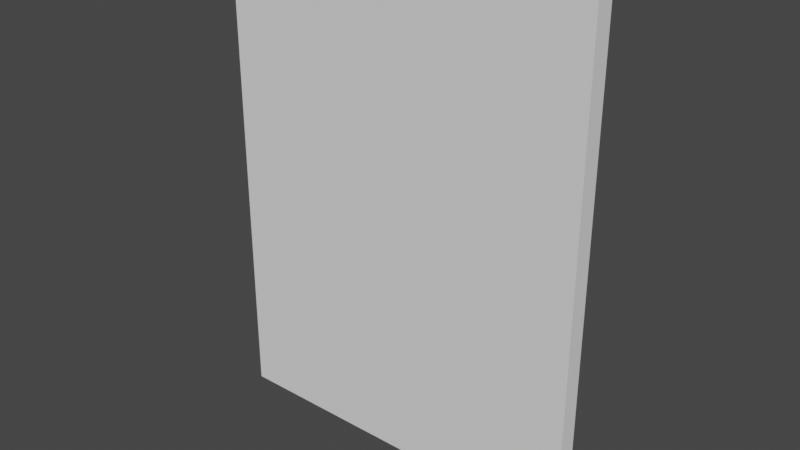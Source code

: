 # Source: wall.blend  (saved by Blender 2.91.10; exported with 4.5.12 LTS)
import bpy
from mathutils import Matrix  # noqa: F401  (used for matrix-valued properties, if any)

bpy.ops.wm.read_factory_settings(use_empty=True)
scene = bpy.context.scene
scene.name = 'Scene'

# ---- world
world_world = bpy.data.worlds.new('World'); scene.world = world_world
world_world.use_nodes = True; world_world.node_tree.nodes.clear()
_N = world_world.node_tree.nodes; _L = world_world.node_tree.links
n0 = _N.new('ShaderNodeOutputWorld'); n0.name = 'World Output'; n0.location = (300, 300)
n1 = _N.new('ShaderNodeBackground'); n1.name = 'Background'; n1.location = (10, 300)
n1.inputs[0].default_value = (0.05088, 0.05088, 0.05088, 1.0)
_L.new(n1.outputs[0], n0.inputs[0])
n0.is_active_output = True
world_world.color = (0.05088, 0.05088, 0.05088)
world_world.use_sun_shadow = False
world_world.sun_shadow_jitter_overblur = 0.0

# ---- meshes
me_wall = bpy.data.meshes.new('wall')
me_wall.from_pydata([(-1.0, 0.05003, 0.0), (-1.0, -0.05, 0.0), (1.001, 0.05003, 0.0), (1.001, -0.05, 0.0), (-1.0, -0.05, 2.58), (-1.0, 0.05003, 2.58), (1.001, -0.05, 2.58), (1.001, 0.05003, 2.58), (-1.0, -0.05, 2.58), (-1.0, -0.05, 0.0), (-1.0, 0.05003, 2.58), (-1.0, 0.05003, 0.0), (-1.0, 0.05003, 2.58), (-1.0, -0.05, 0.0), (1.001, -0.05, 0.0), (1.001, -0.05, 2.58), (1.001, 0.05003, 0.0), (1.001, 0.05003, 2.58), (1.001, 0.05003, 0.0), (1.001, -0.05, 2.58), (1.001, -0.05, 0.0), (-1.0, -0.05, 0.0), (1.001, -0.05, 2.58), (-1.0, -0.05, 2.58), (1.001, -0.05, 2.58), (-1.0, -0.05, 0.0), (-1.0, 0.05003, 0.0), (1.001, 0.05003, 0.0), (-1.0, 0.05003, 2.58), (1.001, 0.05003, 2.58)], [], [(2, 1, 0), (1, 2, 3), (6, 5, 4), (5, 6, 7), (10, 9, 8), (13, 12, 11), (16, 15, 14), (19, 18, 17), (22, 21, 20), (25, 24, 23), (28, 27, 26), (27, 28, 29)])
_uv = me_wall.uv_layers.new(name='UVMap')
_uv.uv.foreach_set('vector', [-39.37, 1.969, 0.0, 0.0, 0.0, 1.969, 0.0, 0.0, -39.37, 1.969, -39.37, 0.0, 39.37, 0.0, 0.0, 1.969, 0.0, 0.0, 0.0, 1.969, 39.37, 0.0, 39.37, 1.969, 0.0, 0.0, -39.37, 1.969, -39.37, 0.0, 0.0, 0.0, -39.37, 1.969, -39.37, 0.0, 0.0, 1.969, 39.37, 0.0, 39.37, 1.969, 0.0, 1.969, 39.37, 0.0, 39.37, 1.969, -39.37, 0.0, 0.0, 50.77, -39.37, 50.77, -39.37, 0.0, 0.0, 50.77, -39.37, 50.77, 0.0, 50.77, -39.37, 0.0, 0.0, 0.0, -39.37, 0.0, 0.0, 50.77, -39.37, 50.77])
me_wall.use_remesh_fix_poles = True
me_wall.use_remesh_preserve_attributes = False
me_wall.use_mirror_vertex_groups = False
me_wall.update()
me_wall.normals_split_custom_set([tuple(v) for v in zip(*[iter([0.0, 0.0, -1.0, 0.0, 0.0, -1.0, 0.0, 0.0, -1.0, 0.0, 0.0, -1.0, 0.0, 0.0, -1.0, 0.0, 0.0, -1.0, 0.0, 0.0, 1.0, 0.0, 0.0, 1.0, 0.0, 0.0, 1.0, 0.0, 0.0, 1.0, 0.0, 0.0, 1.0, 0.0, 0.0, 1.0, -1.0, 0.0, 0.0, -1.0, 0.0, 0.0, -1.0, 0.0, 0.0, -1.0, 0.0, 0.0, -1.0, 0.0, 0.0, -1.0, 0.0, 0.0, 1.0, 0.0, 0.0, 1.0, 0.0, 0.0, 1.0, 0.0, 0.0, 1.0, 0.0, 0.0, 1.0, 0.0, 0.0, 1.0, 0.0, 0.0, 0.0, -1.0, 0.0, 0.0, -1.0, 0.0, 0.0, -1.0, 0.0, 0.0, -1.0, 0.0, 0.0, -1.0, 0.0, 0.0, -1.0, 0.0, 0.0, 1.0, 0.0, 0.0, 1.0, 0.0, 0.0, 1.0, 0.0, 0.0, 1.0, 0.0, 0.0, 1.0, 0.0, 0.0, 1.0, 0.0])] * 3)])

# ---- objects
ob_wall = bpy.data.objects.new('wall', me_wall)

# ---- transforms, parenting, visibility, modifiers, constraints
ob_wall.location = (-5.96e-08, 0.0, 0.0)
ob_wall.rotation_mode = 'QUATERNION'
ob_wall.rotation_quaternion = (1.0, 0.0, 0.0, 0.0)
ob_wall.lineart.crease_threshold = 0.0

# ---- collection membership
scene.collection.objects.link(ob_wall)

# ---- scene / render settings (as saved in the file)
scene.frame_start = 1; scene.frame_end = 250; scene.frame_set(1)
scene.render.engine = 'BLENDER_EEVEE_NEXT'
scene.cycles.use_denoising = False
scene.cycles.samples = 128
scene.cycles.sampling_pattern = 'TABULATED_SOBOL'
scene.cycles.use_adaptive_sampling = False
scene.cycles.use_light_tree = False
scene.view_settings.view_transform = 'Filmic'
bpy.context.view_layer.update()

# ---- added for rendering (the .blend has no active camera and no usable light): camera, sun
cam_auto = bpy.data.cameras.new('AutoCamera')
cam_auto.lens = 50.0
cam_auto.sensor_width = 36.0
cam_auto.clip_end = 1000.0
ob_auto_camera = bpy.data.objects.new('AutoCamera', cam_auto)
scene.collection.objects.link(ob_auto_camera)
ob_auto_camera.location = (3.02241, -3.62647, 3.70762)
ob_auto_camera.rotation_euler = (1.09748, -7.21219e-08, 0.694738)
scene.camera = ob_auto_camera
light_auto_sun = bpy.data.lights.new('AutoSun', 'SUN')
light_auto_sun.energy = 3.0
light_auto_sun.angle = 0.0523599
ob_auto_sun = bpy.data.objects.new('AutoSun', light_auto_sun)
scene.collection.objects.link(ob_auto_sun)
ob_auto_sun.rotation_euler = (0.872665, 0.174533, 0.523599)
bpy.context.view_layer.update()

